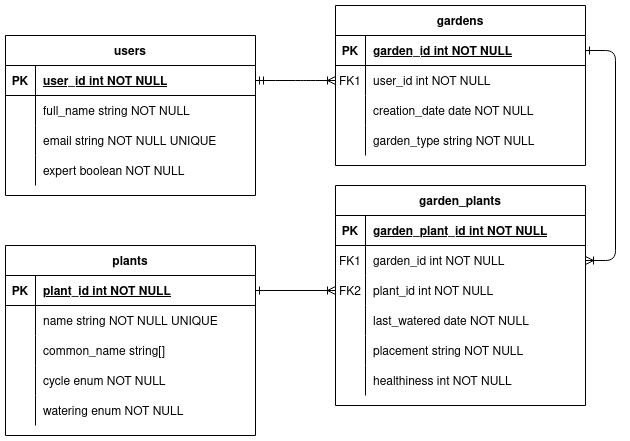

The diagram above was exported from draw.io. Its source (the exported page's mxGraphModel, read from the mxfile embedded in the PNG):
<mxGraphModel dx="1867" dy="1110" grid="1" gridSize="10" guides="1" tooltips="1" connect="1" arrows="1" fold="1" page="1" pageScale="1" pageWidth="850" pageHeight="1100" math="0" shadow="0" extFonts="Permanent Marker^https://fonts.googleapis.com/css?family=Permanent+Marker">
  <root>
    <mxCell id="0" />
    <mxCell id="1" parent="0" />
    <mxCell id="C-vyLk0tnHw3VtMMgP7b-1" value="" style="edgeStyle=entityRelationEdgeStyle;endArrow=ERoneToMany;startArrow=ERmandOne;endFill=0;startFill=0;" parent="1" source="C-vyLk0tnHw3VtMMgP7b-24" target="C-vyLk0tnHw3VtMMgP7b-6" edge="1">
      <mxGeometry width="100" height="100" relative="1" as="geometry">
        <mxPoint x="340" y="720" as="sourcePoint" />
        <mxPoint x="440" y="620" as="targetPoint" />
      </mxGeometry>
    </mxCell>
    <mxCell id="C-vyLk0tnHw3VtMMgP7b-12" value="" style="edgeStyle=entityRelationEdgeStyle;endArrow=ERoneToMany;startArrow=ERone;endFill=0;startFill=0;" parent="1" source="C-vyLk0tnHw3VtMMgP7b-3" target="C-vyLk0tnHw3VtMMgP7b-17" edge="1">
      <mxGeometry width="100" height="100" relative="1" as="geometry">
        <mxPoint x="400" y="180" as="sourcePoint" />
        <mxPoint x="460" y="205" as="targetPoint" />
      </mxGeometry>
    </mxCell>
    <mxCell id="C-vyLk0tnHw3VtMMgP7b-2" value="gardens" style="shape=table;startSize=30;container=1;collapsible=1;childLayout=tableLayout;fixedRows=1;rowLines=0;fontStyle=1;align=center;resizeLast=1;" parent="1" vertex="1">
      <mxGeometry x="410" y="90" width="250" height="160" as="geometry" />
    </mxCell>
    <mxCell id="C-vyLk0tnHw3VtMMgP7b-3" value="" style="shape=partialRectangle;collapsible=0;dropTarget=0;pointerEvents=0;fillColor=none;points=[[0,0.5],[1,0.5]];portConstraint=eastwest;top=0;left=0;right=0;bottom=1;" parent="C-vyLk0tnHw3VtMMgP7b-2" vertex="1">
      <mxGeometry y="30" width="250" height="30" as="geometry" />
    </mxCell>
    <mxCell id="C-vyLk0tnHw3VtMMgP7b-4" value="PK" style="shape=partialRectangle;overflow=hidden;connectable=0;fillColor=none;top=0;left=0;bottom=0;right=0;fontStyle=1;" parent="C-vyLk0tnHw3VtMMgP7b-3" vertex="1">
      <mxGeometry width="30" height="30" as="geometry">
        <mxRectangle width="30" height="30" as="alternateBounds" />
      </mxGeometry>
    </mxCell>
    <mxCell id="C-vyLk0tnHw3VtMMgP7b-5" value="garden_id int NOT NULL " style="shape=partialRectangle;overflow=hidden;connectable=0;fillColor=none;top=0;left=0;bottom=0;right=0;align=left;spacingLeft=6;fontStyle=5;" parent="C-vyLk0tnHw3VtMMgP7b-3" vertex="1">
      <mxGeometry x="30" width="220" height="30" as="geometry">
        <mxRectangle width="220" height="30" as="alternateBounds" />
      </mxGeometry>
    </mxCell>
    <mxCell id="C-vyLk0tnHw3VtMMgP7b-6" value="" style="shape=partialRectangle;collapsible=0;dropTarget=0;pointerEvents=0;fillColor=none;points=[[0,0.5],[1,0.5]];portConstraint=eastwest;top=0;left=0;right=0;bottom=0;" parent="C-vyLk0tnHw3VtMMgP7b-2" vertex="1">
      <mxGeometry y="60" width="250" height="30" as="geometry" />
    </mxCell>
    <mxCell id="C-vyLk0tnHw3VtMMgP7b-7" value="FK1" style="shape=partialRectangle;overflow=hidden;connectable=0;fillColor=none;top=0;left=0;bottom=0;right=0;" parent="C-vyLk0tnHw3VtMMgP7b-6" vertex="1">
      <mxGeometry width="30" height="30" as="geometry">
        <mxRectangle width="30" height="30" as="alternateBounds" />
      </mxGeometry>
    </mxCell>
    <mxCell id="C-vyLk0tnHw3VtMMgP7b-8" value="user_id int NOT NULL" style="shape=partialRectangle;overflow=hidden;connectable=0;fillColor=none;top=0;left=0;bottom=0;right=0;align=left;spacingLeft=6;" parent="C-vyLk0tnHw3VtMMgP7b-6" vertex="1">
      <mxGeometry x="30" width="220" height="30" as="geometry">
        <mxRectangle width="220" height="30" as="alternateBounds" />
      </mxGeometry>
    </mxCell>
    <mxCell id="C-vyLk0tnHw3VtMMgP7b-9" value="" style="shape=partialRectangle;collapsible=0;dropTarget=0;pointerEvents=0;fillColor=none;points=[[0,0.5],[1,0.5]];portConstraint=eastwest;top=0;left=0;right=0;bottom=0;" parent="C-vyLk0tnHw3VtMMgP7b-2" vertex="1">
      <mxGeometry y="90" width="250" height="30" as="geometry" />
    </mxCell>
    <mxCell id="C-vyLk0tnHw3VtMMgP7b-10" value="" style="shape=partialRectangle;overflow=hidden;connectable=0;fillColor=none;top=0;left=0;bottom=0;right=0;" parent="C-vyLk0tnHw3VtMMgP7b-9" vertex="1">
      <mxGeometry width="30" height="30" as="geometry">
        <mxRectangle width="30" height="30" as="alternateBounds" />
      </mxGeometry>
    </mxCell>
    <mxCell id="C-vyLk0tnHw3VtMMgP7b-11" value="creation_date date NOT NULL" style="shape=partialRectangle;overflow=hidden;connectable=0;fillColor=none;top=0;left=0;bottom=0;right=0;align=left;spacingLeft=6;" parent="C-vyLk0tnHw3VtMMgP7b-9" vertex="1">
      <mxGeometry x="30" width="220" height="30" as="geometry">
        <mxRectangle width="220" height="30" as="alternateBounds" />
      </mxGeometry>
    </mxCell>
    <mxCell id="AFDawTrCw260Z0H7E9Sz-1" value="" style="shape=partialRectangle;collapsible=0;dropTarget=0;pointerEvents=0;fillColor=none;points=[[0,0.5],[1,0.5]];portConstraint=eastwest;top=0;left=0;right=0;bottom=0;" parent="C-vyLk0tnHw3VtMMgP7b-2" vertex="1">
      <mxGeometry y="120" width="250" height="30" as="geometry" />
    </mxCell>
    <mxCell id="AFDawTrCw260Z0H7E9Sz-2" value="" style="shape=partialRectangle;overflow=hidden;connectable=0;fillColor=none;top=0;left=0;bottom=0;right=0;" parent="AFDawTrCw260Z0H7E9Sz-1" vertex="1">
      <mxGeometry width="30" height="30" as="geometry">
        <mxRectangle width="30" height="30" as="alternateBounds" />
      </mxGeometry>
    </mxCell>
    <mxCell id="AFDawTrCw260Z0H7E9Sz-3" value="garden_type string NOT NULL" style="shape=partialRectangle;overflow=hidden;connectable=0;fillColor=none;top=0;left=0;bottom=0;right=0;align=left;spacingLeft=6;" parent="AFDawTrCw260Z0H7E9Sz-1" vertex="1">
      <mxGeometry x="30" width="220" height="30" as="geometry">
        <mxRectangle width="220" height="30" as="alternateBounds" />
      </mxGeometry>
    </mxCell>
    <mxCell id="C-vyLk0tnHw3VtMMgP7b-13" value="garden_plants" style="shape=table;startSize=30;container=1;collapsible=1;childLayout=tableLayout;fixedRows=1;rowLines=0;fontStyle=1;align=center;resizeLast=1;" parent="1" vertex="1">
      <mxGeometry x="410" y="270" width="250" height="220" as="geometry" />
    </mxCell>
    <mxCell id="C-vyLk0tnHw3VtMMgP7b-14" value="" style="shape=partialRectangle;collapsible=0;dropTarget=0;pointerEvents=0;fillColor=none;points=[[0,0.5],[1,0.5]];portConstraint=eastwest;top=0;left=0;right=0;bottom=1;" parent="C-vyLk0tnHw3VtMMgP7b-13" vertex="1">
      <mxGeometry y="30" width="250" height="30" as="geometry" />
    </mxCell>
    <mxCell id="C-vyLk0tnHw3VtMMgP7b-15" value="PK" style="shape=partialRectangle;overflow=hidden;connectable=0;fillColor=none;top=0;left=0;bottom=0;right=0;fontStyle=1;" parent="C-vyLk0tnHw3VtMMgP7b-14" vertex="1">
      <mxGeometry width="30" height="30" as="geometry">
        <mxRectangle width="30" height="30" as="alternateBounds" />
      </mxGeometry>
    </mxCell>
    <mxCell id="C-vyLk0tnHw3VtMMgP7b-16" value="garden_plant_id int NOT NULL " style="shape=partialRectangle;overflow=hidden;connectable=0;fillColor=none;top=0;left=0;bottom=0;right=0;align=left;spacingLeft=6;fontStyle=5;" parent="C-vyLk0tnHw3VtMMgP7b-14" vertex="1">
      <mxGeometry x="30" width="220" height="30" as="geometry">
        <mxRectangle width="220" height="30" as="alternateBounds" />
      </mxGeometry>
    </mxCell>
    <mxCell id="C-vyLk0tnHw3VtMMgP7b-17" value="" style="shape=partialRectangle;collapsible=0;dropTarget=0;pointerEvents=0;fillColor=none;points=[[0,0.5],[1,0.5]];portConstraint=eastwest;top=0;left=0;right=0;bottom=0;" parent="C-vyLk0tnHw3VtMMgP7b-13" vertex="1">
      <mxGeometry y="60" width="250" height="30" as="geometry" />
    </mxCell>
    <mxCell id="C-vyLk0tnHw3VtMMgP7b-18" value="FK1" style="shape=partialRectangle;overflow=hidden;connectable=0;fillColor=none;top=0;left=0;bottom=0;right=0;" parent="C-vyLk0tnHw3VtMMgP7b-17" vertex="1">
      <mxGeometry width="30" height="30" as="geometry">
        <mxRectangle width="30" height="30" as="alternateBounds" />
      </mxGeometry>
    </mxCell>
    <mxCell id="C-vyLk0tnHw3VtMMgP7b-19" value="garden_id int NOT NULL" style="shape=partialRectangle;overflow=hidden;connectable=0;fillColor=none;top=0;left=0;bottom=0;right=0;align=left;spacingLeft=6;" parent="C-vyLk0tnHw3VtMMgP7b-17" vertex="1">
      <mxGeometry x="30" width="220" height="30" as="geometry">
        <mxRectangle width="220" height="30" as="alternateBounds" />
      </mxGeometry>
    </mxCell>
    <mxCell id="C-vyLk0tnHw3VtMMgP7b-20" value="" style="shape=partialRectangle;collapsible=0;dropTarget=0;pointerEvents=0;fillColor=none;points=[[0,0.5],[1,0.5]];portConstraint=eastwest;top=0;left=0;right=0;bottom=0;" parent="C-vyLk0tnHw3VtMMgP7b-13" vertex="1">
      <mxGeometry y="90" width="250" height="30" as="geometry" />
    </mxCell>
    <mxCell id="C-vyLk0tnHw3VtMMgP7b-21" value="FK2" style="shape=partialRectangle;overflow=hidden;connectable=0;fillColor=none;top=0;left=0;bottom=0;right=0;" parent="C-vyLk0tnHw3VtMMgP7b-20" vertex="1">
      <mxGeometry width="30" height="30" as="geometry">
        <mxRectangle width="30" height="30" as="alternateBounds" />
      </mxGeometry>
    </mxCell>
    <mxCell id="C-vyLk0tnHw3VtMMgP7b-22" value="plant_id int NOT NULL" style="shape=partialRectangle;overflow=hidden;connectable=0;fillColor=none;top=0;left=0;bottom=0;right=0;align=left;spacingLeft=6;" parent="C-vyLk0tnHw3VtMMgP7b-20" vertex="1">
      <mxGeometry x="30" width="220" height="30" as="geometry">
        <mxRectangle width="220" height="30" as="alternateBounds" />
      </mxGeometry>
    </mxCell>
    <mxCell id="GmRw4bPGQBmXXw0ibhik-18" value="" style="shape=partialRectangle;collapsible=0;dropTarget=0;pointerEvents=0;fillColor=none;points=[[0,0.5],[1,0.5]];portConstraint=eastwest;top=0;left=0;right=0;bottom=0;" parent="C-vyLk0tnHw3VtMMgP7b-13" vertex="1">
      <mxGeometry y="120" width="250" height="30" as="geometry" />
    </mxCell>
    <mxCell id="GmRw4bPGQBmXXw0ibhik-19" value="" style="shape=partialRectangle;overflow=hidden;connectable=0;fillColor=none;top=0;left=0;bottom=0;right=0;" parent="GmRw4bPGQBmXXw0ibhik-18" vertex="1">
      <mxGeometry width="30" height="30" as="geometry">
        <mxRectangle width="30" height="30" as="alternateBounds" />
      </mxGeometry>
    </mxCell>
    <mxCell id="GmRw4bPGQBmXXw0ibhik-20" value="last_watered date NOT NULL" style="shape=partialRectangle;overflow=hidden;connectable=0;fillColor=none;top=0;left=0;bottom=0;right=0;align=left;spacingLeft=6;" parent="GmRw4bPGQBmXXw0ibhik-18" vertex="1">
      <mxGeometry x="30" width="220" height="30" as="geometry">
        <mxRectangle width="220" height="30" as="alternateBounds" />
      </mxGeometry>
    </mxCell>
    <mxCell id="AFDawTrCw260Z0H7E9Sz-4" value="" style="shape=partialRectangle;collapsible=0;dropTarget=0;pointerEvents=0;fillColor=none;points=[[0,0.5],[1,0.5]];portConstraint=eastwest;top=0;left=0;right=0;bottom=0;" parent="C-vyLk0tnHw3VtMMgP7b-13" vertex="1">
      <mxGeometry y="150" width="250" height="30" as="geometry" />
    </mxCell>
    <mxCell id="AFDawTrCw260Z0H7E9Sz-5" value="" style="shape=partialRectangle;overflow=hidden;connectable=0;fillColor=none;top=0;left=0;bottom=0;right=0;" parent="AFDawTrCw260Z0H7E9Sz-4" vertex="1">
      <mxGeometry width="30" height="30" as="geometry">
        <mxRectangle width="30" height="30" as="alternateBounds" />
      </mxGeometry>
    </mxCell>
    <mxCell id="AFDawTrCw260Z0H7E9Sz-6" value="placement string NOT NULL" style="shape=partialRectangle;overflow=hidden;connectable=0;fillColor=none;top=0;left=0;bottom=0;right=0;align=left;spacingLeft=6;" parent="AFDawTrCw260Z0H7E9Sz-4" vertex="1">
      <mxGeometry x="30" width="220" height="30" as="geometry">
        <mxRectangle width="220" height="30" as="alternateBounds" />
      </mxGeometry>
    </mxCell>
    <mxCell id="AFDawTrCw260Z0H7E9Sz-7" value="" style="shape=partialRectangle;collapsible=0;dropTarget=0;pointerEvents=0;fillColor=none;points=[[0,0.5],[1,0.5]];portConstraint=eastwest;top=0;left=0;right=0;bottom=0;" parent="C-vyLk0tnHw3VtMMgP7b-13" vertex="1">
      <mxGeometry y="180" width="250" height="30" as="geometry" />
    </mxCell>
    <mxCell id="AFDawTrCw260Z0H7E9Sz-8" value="" style="shape=partialRectangle;overflow=hidden;connectable=0;fillColor=none;top=0;left=0;bottom=0;right=0;" parent="AFDawTrCw260Z0H7E9Sz-7" vertex="1">
      <mxGeometry width="30" height="30" as="geometry">
        <mxRectangle width="30" height="30" as="alternateBounds" />
      </mxGeometry>
    </mxCell>
    <mxCell id="AFDawTrCw260Z0H7E9Sz-9" value="healthiness int NOT NULL" style="shape=partialRectangle;overflow=hidden;connectable=0;fillColor=none;top=0;left=0;bottom=0;right=0;align=left;spacingLeft=6;" parent="AFDawTrCw260Z0H7E9Sz-7" vertex="1">
      <mxGeometry x="30" width="220" height="30" as="geometry">
        <mxRectangle width="220" height="30" as="alternateBounds" />
      </mxGeometry>
    </mxCell>
    <mxCell id="C-vyLk0tnHw3VtMMgP7b-23" value="users" style="shape=table;startSize=30;container=1;collapsible=1;childLayout=tableLayout;fixedRows=1;rowLines=0;fontStyle=1;align=center;resizeLast=1;" parent="1" vertex="1">
      <mxGeometry x="80" y="120" width="250" height="160" as="geometry" />
    </mxCell>
    <mxCell id="C-vyLk0tnHw3VtMMgP7b-24" value="" style="shape=partialRectangle;collapsible=0;dropTarget=0;pointerEvents=0;fillColor=none;points=[[0,0.5],[1,0.5]];portConstraint=eastwest;top=0;left=0;right=0;bottom=1;" parent="C-vyLk0tnHw3VtMMgP7b-23" vertex="1">
      <mxGeometry y="30" width="250" height="30" as="geometry" />
    </mxCell>
    <mxCell id="C-vyLk0tnHw3VtMMgP7b-25" value="PK" style="shape=partialRectangle;overflow=hidden;connectable=0;fillColor=none;top=0;left=0;bottom=0;right=0;fontStyle=1;" parent="C-vyLk0tnHw3VtMMgP7b-24" vertex="1">
      <mxGeometry width="30" height="30" as="geometry">
        <mxRectangle width="30" height="30" as="alternateBounds" />
      </mxGeometry>
    </mxCell>
    <mxCell id="C-vyLk0tnHw3VtMMgP7b-26" value="user_id int NOT NULL " style="shape=partialRectangle;overflow=hidden;connectable=0;fillColor=none;top=0;left=0;bottom=0;right=0;align=left;spacingLeft=6;fontStyle=5;" parent="C-vyLk0tnHw3VtMMgP7b-24" vertex="1">
      <mxGeometry x="30" width="220" height="30" as="geometry">
        <mxRectangle width="220" height="30" as="alternateBounds" />
      </mxGeometry>
    </mxCell>
    <mxCell id="C-vyLk0tnHw3VtMMgP7b-27" value="" style="shape=partialRectangle;collapsible=0;dropTarget=0;pointerEvents=0;fillColor=none;points=[[0,0.5],[1,0.5]];portConstraint=eastwest;top=0;left=0;right=0;bottom=0;" parent="C-vyLk0tnHw3VtMMgP7b-23" vertex="1">
      <mxGeometry y="60" width="250" height="30" as="geometry" />
    </mxCell>
    <mxCell id="C-vyLk0tnHw3VtMMgP7b-28" value="" style="shape=partialRectangle;overflow=hidden;connectable=0;fillColor=none;top=0;left=0;bottom=0;right=0;" parent="C-vyLk0tnHw3VtMMgP7b-27" vertex="1">
      <mxGeometry width="30" height="30" as="geometry">
        <mxRectangle width="30" height="30" as="alternateBounds" />
      </mxGeometry>
    </mxCell>
    <mxCell id="C-vyLk0tnHw3VtMMgP7b-29" value="full_name string NOT NULL" style="shape=partialRectangle;overflow=hidden;connectable=0;fillColor=none;top=0;left=0;bottom=0;right=0;align=left;spacingLeft=6;" parent="C-vyLk0tnHw3VtMMgP7b-27" vertex="1">
      <mxGeometry x="30" width="220" height="30" as="geometry">
        <mxRectangle width="220" height="30" as="alternateBounds" />
      </mxGeometry>
    </mxCell>
    <mxCell id="GmRw4bPGQBmXXw0ibhik-15" value="" style="shape=partialRectangle;collapsible=0;dropTarget=0;pointerEvents=0;fillColor=none;points=[[0,0.5],[1,0.5]];portConstraint=eastwest;top=0;left=0;right=0;bottom=0;" parent="C-vyLk0tnHw3VtMMgP7b-23" vertex="1">
      <mxGeometry y="90" width="250" height="30" as="geometry" />
    </mxCell>
    <mxCell id="GmRw4bPGQBmXXw0ibhik-16" value="" style="shape=partialRectangle;overflow=hidden;connectable=0;fillColor=none;top=0;left=0;bottom=0;right=0;" parent="GmRw4bPGQBmXXw0ibhik-15" vertex="1">
      <mxGeometry width="30" height="30" as="geometry">
        <mxRectangle width="30" height="30" as="alternateBounds" />
      </mxGeometry>
    </mxCell>
    <mxCell id="GmRw4bPGQBmXXw0ibhik-17" value="email string NOT NULL UNIQUE" style="shape=partialRectangle;overflow=hidden;connectable=0;fillColor=none;top=0;left=0;bottom=0;right=0;align=left;spacingLeft=6;" parent="GmRw4bPGQBmXXw0ibhik-15" vertex="1">
      <mxGeometry x="30" width="220" height="30" as="geometry">
        <mxRectangle width="220" height="30" as="alternateBounds" />
      </mxGeometry>
    </mxCell>
    <mxCell id="GmRw4bPGQBmXXw0ibhik-65" value="" style="shape=partialRectangle;collapsible=0;dropTarget=0;pointerEvents=0;fillColor=none;points=[[0,0.5],[1,0.5]];portConstraint=eastwest;top=0;left=0;right=0;bottom=0;" parent="C-vyLk0tnHw3VtMMgP7b-23" vertex="1">
      <mxGeometry y="120" width="250" height="30" as="geometry" />
    </mxCell>
    <mxCell id="GmRw4bPGQBmXXw0ibhik-66" value="" style="shape=partialRectangle;overflow=hidden;connectable=0;fillColor=none;top=0;left=0;bottom=0;right=0;" parent="GmRw4bPGQBmXXw0ibhik-65" vertex="1">
      <mxGeometry width="30" height="30" as="geometry">
        <mxRectangle width="30" height="30" as="alternateBounds" />
      </mxGeometry>
    </mxCell>
    <mxCell id="GmRw4bPGQBmXXw0ibhik-67" value="expert boolean NOT NULL" style="shape=partialRectangle;overflow=hidden;connectable=0;fillColor=none;top=0;left=0;bottom=0;right=0;align=left;spacingLeft=6;" parent="GmRw4bPGQBmXXw0ibhik-65" vertex="1">
      <mxGeometry x="30" width="220" height="30" as="geometry">
        <mxRectangle width="220" height="30" as="alternateBounds" />
      </mxGeometry>
    </mxCell>
    <mxCell id="GmRw4bPGQBmXXw0ibhik-36" value="plants" style="shape=table;startSize=30;container=1;collapsible=1;childLayout=tableLayout;fixedRows=1;rowLines=0;fontStyle=1;align=center;resizeLast=1;" parent="1" vertex="1">
      <mxGeometry x="80" y="330" width="250" height="190" as="geometry">
        <mxRectangle x="80" y="280" width="80" height="30" as="alternateBounds" />
      </mxGeometry>
    </mxCell>
    <mxCell id="GmRw4bPGQBmXXw0ibhik-37" value="" style="shape=partialRectangle;collapsible=0;dropTarget=0;pointerEvents=0;fillColor=none;points=[[0,0.5],[1,0.5]];portConstraint=eastwest;top=0;left=0;right=0;bottom=1;" parent="GmRw4bPGQBmXXw0ibhik-36" vertex="1">
      <mxGeometry y="30" width="250" height="30" as="geometry" />
    </mxCell>
    <mxCell id="GmRw4bPGQBmXXw0ibhik-38" value="PK" style="shape=partialRectangle;overflow=hidden;connectable=0;fillColor=none;top=0;left=0;bottom=0;right=0;fontStyle=1;" parent="GmRw4bPGQBmXXw0ibhik-37" vertex="1">
      <mxGeometry width="30" height="30" as="geometry">
        <mxRectangle width="30" height="30" as="alternateBounds" />
      </mxGeometry>
    </mxCell>
    <mxCell id="GmRw4bPGQBmXXw0ibhik-39" value="plant_id int NOT NULL " style="shape=partialRectangle;overflow=hidden;connectable=0;fillColor=none;top=0;left=0;bottom=0;right=0;align=left;spacingLeft=6;fontStyle=5;" parent="GmRw4bPGQBmXXw0ibhik-37" vertex="1">
      <mxGeometry x="30" width="220" height="30" as="geometry">
        <mxRectangle width="220" height="30" as="alternateBounds" />
      </mxGeometry>
    </mxCell>
    <mxCell id="GmRw4bPGQBmXXw0ibhik-56" value="" style="shape=partialRectangle;collapsible=0;dropTarget=0;pointerEvents=0;fillColor=none;points=[[0,0.5],[1,0.5]];portConstraint=eastwest;top=0;left=0;right=0;bottom=0;" parent="GmRw4bPGQBmXXw0ibhik-36" vertex="1">
      <mxGeometry y="60" width="250" height="30" as="geometry" />
    </mxCell>
    <mxCell id="GmRw4bPGQBmXXw0ibhik-57" value="" style="shape=partialRectangle;overflow=hidden;connectable=0;fillColor=none;top=0;left=0;bottom=0;right=0;" parent="GmRw4bPGQBmXXw0ibhik-56" vertex="1">
      <mxGeometry width="30" height="30" as="geometry">
        <mxRectangle width="30" height="30" as="alternateBounds" />
      </mxGeometry>
    </mxCell>
    <mxCell id="GmRw4bPGQBmXXw0ibhik-58" value="name string NOT NULL UNIQUE" style="shape=partialRectangle;overflow=hidden;connectable=0;fillColor=none;top=0;left=0;bottom=0;right=0;align=left;spacingLeft=6;" parent="GmRw4bPGQBmXXw0ibhik-56" vertex="1">
      <mxGeometry x="30" width="220" height="30" as="geometry">
        <mxRectangle width="220" height="30" as="alternateBounds" />
      </mxGeometry>
    </mxCell>
    <mxCell id="GmRw4bPGQBmXXw0ibhik-46" value="" style="shape=partialRectangle;collapsible=0;dropTarget=0;pointerEvents=0;fillColor=none;points=[[0,0.5],[1,0.5]];portConstraint=eastwest;top=0;left=0;right=0;bottom=0;" parent="GmRw4bPGQBmXXw0ibhik-36" vertex="1">
      <mxGeometry y="90" width="250" height="30" as="geometry" />
    </mxCell>
    <mxCell id="GmRw4bPGQBmXXw0ibhik-47" value="" style="shape=partialRectangle;overflow=hidden;connectable=0;fillColor=none;top=0;left=0;bottom=0;right=0;" parent="GmRw4bPGQBmXXw0ibhik-46" vertex="1">
      <mxGeometry width="30" height="30" as="geometry">
        <mxRectangle width="30" height="30" as="alternateBounds" />
      </mxGeometry>
    </mxCell>
    <mxCell id="GmRw4bPGQBmXXw0ibhik-48" value="common_name string[]" style="shape=partialRectangle;overflow=hidden;connectable=0;fillColor=none;top=0;left=0;bottom=0;right=0;align=left;spacingLeft=6;" parent="GmRw4bPGQBmXXw0ibhik-46" vertex="1">
      <mxGeometry x="30" width="220" height="30" as="geometry">
        <mxRectangle width="220" height="30" as="alternateBounds" />
      </mxGeometry>
    </mxCell>
    <mxCell id="GmRw4bPGQBmXXw0ibhik-59" value="" style="shape=partialRectangle;collapsible=0;dropTarget=0;pointerEvents=0;fillColor=none;points=[[0,0.5],[1,0.5]];portConstraint=eastwest;top=0;left=0;right=0;bottom=0;" parent="GmRw4bPGQBmXXw0ibhik-36" vertex="1">
      <mxGeometry y="120" width="250" height="30" as="geometry" />
    </mxCell>
    <mxCell id="GmRw4bPGQBmXXw0ibhik-60" value="" style="shape=partialRectangle;overflow=hidden;connectable=0;fillColor=none;top=0;left=0;bottom=0;right=0;" parent="GmRw4bPGQBmXXw0ibhik-59" vertex="1">
      <mxGeometry width="30" height="30" as="geometry">
        <mxRectangle width="30" height="30" as="alternateBounds" />
      </mxGeometry>
    </mxCell>
    <mxCell id="GmRw4bPGQBmXXw0ibhik-61" value="cycle enum NOT NULL" style="shape=partialRectangle;overflow=hidden;connectable=0;fillColor=none;top=0;left=0;bottom=0;right=0;align=left;spacingLeft=6;" parent="GmRw4bPGQBmXXw0ibhik-59" vertex="1">
      <mxGeometry x="30" width="220" height="30" as="geometry">
        <mxRectangle width="220" height="30" as="alternateBounds" />
      </mxGeometry>
    </mxCell>
    <mxCell id="GmRw4bPGQBmXXw0ibhik-62" value="" style="shape=partialRectangle;collapsible=0;dropTarget=0;pointerEvents=0;fillColor=none;points=[[0,0.5],[1,0.5]];portConstraint=eastwest;top=0;left=0;right=0;bottom=0;" parent="GmRw4bPGQBmXXw0ibhik-36" vertex="1">
      <mxGeometry y="150" width="250" height="30" as="geometry" />
    </mxCell>
    <mxCell id="GmRw4bPGQBmXXw0ibhik-63" value="" style="shape=partialRectangle;overflow=hidden;connectable=0;fillColor=none;top=0;left=0;bottom=0;right=0;" parent="GmRw4bPGQBmXXw0ibhik-62" vertex="1">
      <mxGeometry width="30" height="30" as="geometry">
        <mxRectangle width="30" height="30" as="alternateBounds" />
      </mxGeometry>
    </mxCell>
    <mxCell id="GmRw4bPGQBmXXw0ibhik-64" value="watering enum NOT NULL" style="shape=partialRectangle;overflow=hidden;connectable=0;fillColor=none;top=0;left=0;bottom=0;right=0;align=left;spacingLeft=6;" parent="GmRw4bPGQBmXXw0ibhik-62" vertex="1">
      <mxGeometry x="30" width="220" height="30" as="geometry">
        <mxRectangle width="220" height="30" as="alternateBounds" />
      </mxGeometry>
    </mxCell>
    <mxCell id="GmRw4bPGQBmXXw0ibhik-51" style="edgeStyle=orthogonalEdgeStyle;rounded=1;orthogonalLoop=1;jettySize=auto;html=1;exitX=1;exitY=0.5;exitDx=0;exitDy=0;entryX=0;entryY=0.5;entryDx=0;entryDy=0;endArrow=ERoneToMany;endFill=0;startArrow=ERone;startFill=0;" parent="1" source="GmRw4bPGQBmXXw0ibhik-37" target="C-vyLk0tnHw3VtMMgP7b-20" edge="1">
      <mxGeometry relative="1" as="geometry" />
    </mxCell>
  </root>
</mxGraphModel>